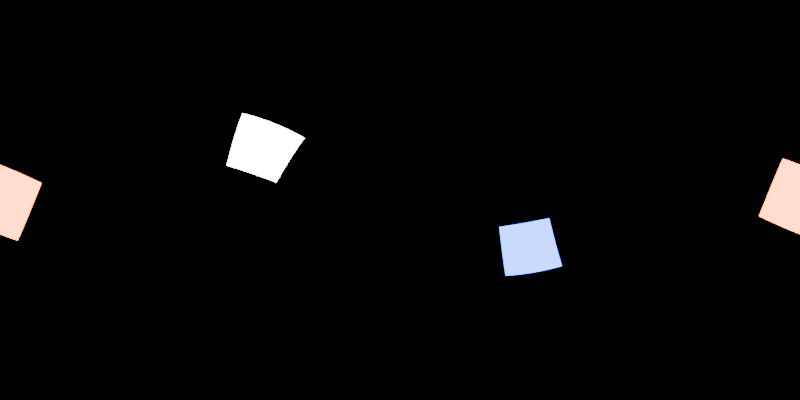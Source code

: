 # Source: environmentMap.blend  (saved by Blender 4.1.24; exported with 4.5.12 LTS)
import bpy
from mathutils import Matrix  # noqa: F401  (used for matrix-valued properties, if any)

bpy.ops.wm.read_factory_settings(use_empty=True)
scene = bpy.context.scene
scene.name = 'Scene'

# ---- collections
col_collection = bpy.data.collections.new('Collection'); scene.collection.children.link(col_collection)

# ---- world
world_world = bpy.data.worlds.new('World'); scene.world = world_world
world_world.use_nodes = True; world_world.node_tree.nodes.clear()
_N = world_world.node_tree.nodes; _L = world_world.node_tree.links
n0 = _N.new('ShaderNodeOutputWorld'); n0.name = 'World Output'; n0.location = (300, 300)
n1 = _N.new('ShaderNodeBackground'); n1.name = 'Background'; n1.location = (10, 300)
n1.inputs[0].default_value = (0.0, 0.0, 0.0, 1.0)
_L.new(n1.outputs[0], n0.inputs[0])
n0.is_active_output = True
world_world.color = (0.05088, 0.05088, 0.05088)
world_world.use_sun_shadow = False
world_world.sun_shadow_jitter_overblur = 0.0

# ---- cameras
cam_camera_001 = bpy.data.cameras.new('Camera.001')
cam_camera_001.type = 'PANO'
cam_camera_001.panorama_type = 'EQUIRECTANGULAR'

# ---- lights
light_area = bpy.data.lights.new('Area', 'AREA')
light_area.color = (0.004796, 0.05326, 1.0)
light_area.transmission_factor = 0.0
light_area.energy = 1000.0
light_area.shadow_maximum_resolution = 0.006
light_area.use_absolute_resolution = True
light_area.size = 1.0
light_area.size_y = 1.0
light_area_001 = bpy.data.lights.new('Area.001', 'AREA')
light_area_001.transmission_factor = 0.0
light_area_001.energy = 1000.0
light_area_001.shadow_maximum_resolution = 0.006
light_area_001.use_absolute_resolution = True
light_area_001.size = 1.0
light_area_001.size_y = 1.0
light_area_002 = bpy.data.lights.new('Area.002', 'AREA')
light_area_002.color = (1.0, 0.1356, 0.01079)
light_area_002.transmission_factor = 0.0
light_area_002.energy = 1000.0
light_area_002.shadow_maximum_resolution = 0.006
light_area_002.use_absolute_resolution = True
light_area_002.size = 1.0
light_area_002.size_y = 1.0

# ---- objects
ob_camera = bpy.data.objects.new('Camera', cam_camera_001)
ob_area = bpy.data.objects.new('Area', light_area)
ob_area_001 = bpy.data.objects.new('Area.001', light_area_001)
ob_area_002 = bpy.data.objects.new('Area.002', light_area_002)

# ---- transforms, parenting, visibility, modifiers, constraints
ob_camera.location = (0.0, 0.0, 0.0)
ob_camera.rotation_euler = (1.571, 0.0, 0.0)
ob_area.location = (8.767, 5.463, -4.081)
ob_area.rotation_euler = (-2.634, 1.204, -2.045)
ob_area.scale = (4.441, 4.441, 4.441)
ob_area.visible_camera = True
ob_area_001.location = (-8.168, 4.374, 3.837)
ob_area_001.rotation_euler = (-0.8693, 0.3113, 1.327)
ob_area_001.scale = (4.441, 4.441, 4.441)
ob_area_001.visible_camera = True
ob_area_002.location = (-0.01815, -8.64, 0.02539)
ob_area_002.rotation_euler = (-1.568, 0.3979, 3.142)
ob_area_002.scale = (4.441, 4.441, 4.441)
ob_area_002.visible_camera = True

# ---- collection membership
col_collection.objects.link(ob_camera)
col_collection.objects.link(ob_area)
col_collection.objects.link(ob_area_001)
col_collection.objects.link(ob_area_002)

# ---- scene / render settings (as saved in the file)
scene.camera = ob_camera
scene.frame_start = 1; scene.frame_end = 250; scene.frame_set(1)
scene.render.engine = 'CYCLES'
scene.render.resolution_x = 2048
scene.render.resolution_y = 1024
scene.cycles.samples = 256
scene.cycles.sampling_pattern = 'TABULATED_SOBOL'
scene.eevee.ray_tracing_options.trace_max_roughness = 0.0
bpy.context.view_layer.update()
